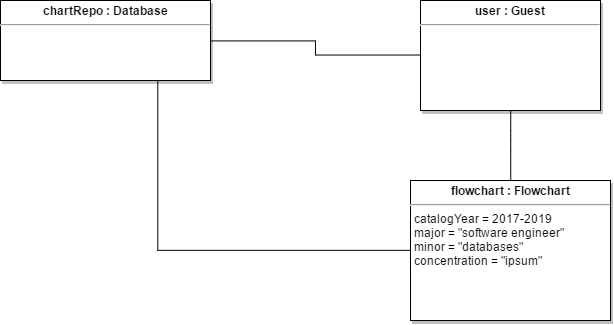

The diagram above was exported from draw.io. Its source (the exported page's mxGraphModel, read from the mxfile embedded in the PNG):
<mxGraphModel dx="2078" dy="1219" grid="1" gridSize="10" guides="1" tooltips="1" connect="1" arrows="1" fold="1" page="0" pageScale="1.5" pageWidth="826" pageHeight="1169" background="#ffffff" math="0" shadow="0">
  <root>
    <mxCell id="0" style=";html=1;" />
    <mxCell id="1" style=";html=1;" parent="0" />
    <mxCell id="80" style="edgeStyle=orthogonalEdgeStyle;rounded=1;html=1;exitX=0.5;exitY=1;startArrow=none;startFill=0;endArrow=none;endFill=0;endSize=6;jettySize=auto;orthogonalLoop=1;strokeColor=#000000;strokeWidth=1;fontSize=19;entryX=0.5;entryY=0;" parent="1" source="45" target="46" edge="1">
      <mxGeometry relative="1" as="geometry">
        <mxPoint x="400" y="-80" as="targetPoint" />
        <Array as="points">
          <mxPoint x="250" y="-110" />
          <mxPoint x="250" y="-110" />
        </Array>
      </mxGeometry>
    </mxCell>
    <mxCell id="45" value="&lt;p style=&quot;margin: 0px ; margin-top: 4px ; text-align: center&quot;&gt;&lt;b&gt;user : Guest&lt;/b&gt;&lt;/p&gt;&lt;hr&gt;&lt;p style=&quot;margin: 0px ; margin-left: 4px&quot;&gt;&amp;nbsp;&lt;/p&gt;" style="shadow=1;fillColor=#FFFFFF;gradientColor=none;verticalAlign=top;align=left;overflow=fill;fontSize=12;fontFamily=Helvetica;html=1" parent="1" vertex="1">
      <mxGeometry x="160" y="-250" width="180" height="110" as="geometry" />
    </mxCell>
    <mxCell id="46" value="&lt;p style=&quot;margin: 0px ; margin-top: 4px ; text-align: center&quot;&gt;&lt;strong&gt;flowchart : Flowchart&lt;/strong&gt;&lt;/p&gt;&lt;hr&gt;&lt;p style=&quot;margin: 0px ; margin-left: 4px&quot;&gt;catalogYear = 2017-2019&lt;/p&gt;&lt;p style=&quot;margin: 0px ; margin-left: 4px&quot;&gt;major = &quot;software engineer&quot;&lt;/p&gt;&lt;p style=&quot;margin: 0px ; margin-left: 4px&quot;&gt;minor = &quot;databases&quot;&lt;/p&gt;&lt;p style=&quot;margin: 0px ; margin-left: 4px&quot;&gt;concentration = &quot;ipsum&quot;&lt;/p&gt;&lt;p style=&quot;margin: 0px ; margin-left: 4px&quot;&gt;&lt;br&gt;&lt;/p&gt;" style="shadow=1;fillColor=#FFFFFF;gradientColor=none;verticalAlign=top;align=left;overflow=fill;fontSize=12;fontFamily=Helvetica;html=1" parent="1" vertex="1">
      <mxGeometry x="150" y="-70" width="200" height="140" as="geometry" />
    </mxCell>
    <mxCell id="57e06a6d60c5ff7e-87" style="edgeStyle=orthogonalEdgeStyle;rounded=0;html=1;exitX=1;exitY=0.5;entryX=0;entryY=0.5;jettySize=auto;orthogonalLoop=1;strokeColor=none;" edge="1" parent="1" source="57e06a6d60c5ff7e-86" target="45">
      <mxGeometry relative="1" as="geometry" />
    </mxCell>
    <mxCell id="57e06a6d60c5ff7e-88" style="edgeStyle=orthogonalEdgeStyle;rounded=0;html=1;exitX=1;exitY=0.5;entryX=0;entryY=0.5;jettySize=auto;orthogonalLoop=1;endArrow=none;endFill=0;" edge="1" parent="1" source="57e06a6d60c5ff7e-86" target="45">
      <mxGeometry relative="1" as="geometry" />
    </mxCell>
    <mxCell id="57e06a6d60c5ff7e-89" style="edgeStyle=orthogonalEdgeStyle;rounded=0;html=1;exitX=0.75;exitY=1;entryX=0;entryY=0.5;endArrow=none;endFill=0;jettySize=auto;orthogonalLoop=1;" edge="1" parent="1" source="57e06a6d60c5ff7e-86" target="46">
      <mxGeometry relative="1" as="geometry" />
    </mxCell>
    <mxCell id="57e06a6d60c5ff7e-86" value="&lt;p style=&quot;margin: 0px ; margin-top: 4px ; text-align: center&quot;&gt;&lt;b&gt;chartRepo : Database&lt;/b&gt;&lt;/p&gt;&lt;hr&gt;&lt;p style=&quot;margin: 0px ; margin-left: 4px&quot;&gt;&lt;br&gt;&lt;/p&gt;" style="shadow=1;fillColor=#FFFFFF;gradientColor=none;verticalAlign=top;align=left;overflow=fill;fontSize=12;fontFamily=Helvetica;html=1" vertex="1" parent="1">
      <mxGeometry x="-260" y="-250" width="210" height="80" as="geometry" />
    </mxCell>
  </root>
</mxGraphModel>